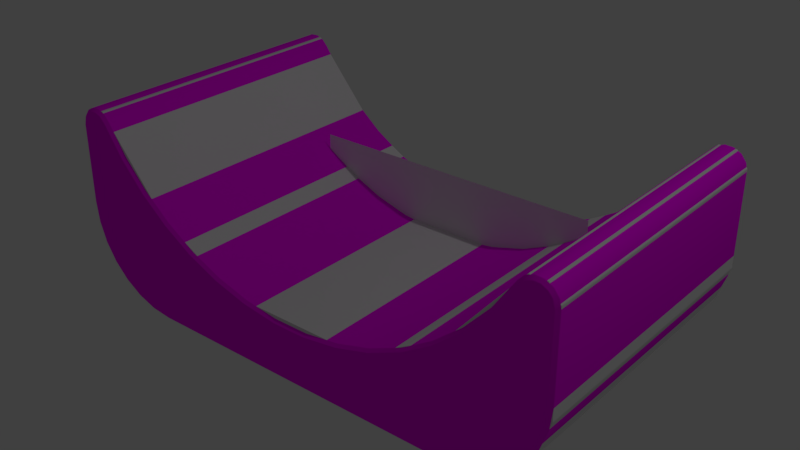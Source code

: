 # Source: 37Conformal1.blend  (saved by Blender 2.78.0; exported with 4.5.12 LTS)
import bpy
from mathutils import Matrix  # noqa: F401  (used for matrix-valued properties, if any)

bpy.ops.wm.read_factory_settings(use_empty=True)
scene = bpy.context.scene
scene.name = 'Scene'

# ---- collections
col_collection_1 = bpy.data.collections.new('Collection 1'); scene.collection.children.link(col_collection_1)

# ---- images (referenced by path relative to the original .blend; pixels are not part of the script)
import os
ASSET_DIR = os.environ.get("B2B_ASSET_DIR", "")  # directory of the original .blend (textures are referenced by path, not embedded)
HERE = os.path.dirname(os.path.abspath(__file__))  # packed textures are extracted next to this script under _unpacked/

def load_image(name, relpath, width, height, colorspace="sRGB"):
    """Load a texture the original file referenced (path relative to the .blend, or extracted next to this script)."""
    p = next((c for c in (os.path.join(HERE, relpath), os.path.join(ASSET_DIR, relpath)) if relpath and os.path.exists(c)), "")
    if p:
        img = bpy.data.images.load(p, check_existing=True)
        img.name = name
    else:  # same state as the original file: an image datablock whose file is absent (Cycles renders it pink)
        img = bpy.data.images.new(name, width, height)
        img.source = "FILE"
        img.filepath = "//" + (relpath or name)
    img.colorspace_settings.name = colorspace
    return img
img_18conformal1_texture_png = load_image('18Conformal1-Texture.png', '18Conformal1-Texture.png', 1024, 1024, 'sRGB')

# ---- materials (node trees are filled in below, after node groups)
mat_material = bpy.data.materials.new('Material')
mat_material.alpha_threshold = 0.0
mat_material.roughness = 0.5

# ---- material node trees
mat_material.use_nodes = True; mat_material.node_tree.nodes.clear()
_N = mat_material.node_tree.nodes; _L = mat_material.node_tree.links
n0 = _N.new('ShaderNodeOutputMaterial'); n0.name = 'Material Output'; n0.location = (300, 300)
n1 = _N.new('ShaderNodeBsdfDiffuse'); n1.name = 'Diffuse BSDF'; n1.location = (10, 300)
n2 = _N.new('ShaderNodeTexImage'); n2.name = 'Image Texture'; n2.location = (-199, 300)
n2.width = 140
n2.image = img_18conformal1_texture_png
_L.new(n1.outputs[0], n0.inputs[0])
_L.new(n2.outputs[0], n1.inputs[0])
n0.is_active_output = True

# ---- world
world_world = bpy.data.worlds.new('World'); scene.world = world_world
world_world.color = (0.05088, 0.05088, 0.05088)
world_world.use_sun_shadow = False
world_world.sun_shadow_jitter_overblur = 0.0
world_world.cycles.sampling_method = 'MANUAL'

# ---- lights
light_lamp = bpy.data.lights.new('Lamp', 'POINT')
light_lamp.transmission_factor = 0.0
light_lamp.cutoff_distance = 30.0
light_lamp.energy = 100.0
light_lamp.shadow_buffer_clip_start = 1.001
light_lamp.shadow_soft_size = 0.1
light_lamp.shadow_maximum_resolution = 0.006
light_lamp.use_absolute_resolution = True

# ---- meshes
me_plane = bpy.data.meshes.new('Plane')
me_plane.from_pydata([(-1.0, -0.1323, -3.793e-08), (1.0, -0.1323, -3.793e-08), (-1.0, 0.6159, 1.679e-08), (1.0, 0.6159, 1.679e-08)], [], [(0, 1, 3, 2)])
me_plane.use_remesh_preserve_volume = False
me_plane.use_remesh_preserve_attributes = False
me_plane.use_mirror_vertex_groups = False
me_plane.update()
me_conformal1 = bpy.data.meshes.new('Conformal1')
me_conformal1.from_pydata([(1.643, 1.052, -0.938), (1.629, 1.038, -0.9575), (1.59, 1.059, -0.9575), (1.549, 1.061, -0.9575), (1.541, 1.08, -0.938), (1.455, 1.02, -0.938), (1.323, 0.827, -0.938), (1.178, 0.6408, -0.9575), (0.9854, 0.5051, -0.938), (0.7979, 0.3685, -0.9575), (0.3537, 0.208, -0.9575), (0.1159, 0.174, -0.9575), (0.1168, 0.1916, -0.9375), (0.0, 0.1722, -0.9575), (0.0, 0.1916, -0.938), (0.1168, 0.1916, 0.938), (0.0, 0.1916, 0.938), (0.3483, 0.2238, -0.938), (0.573, 0.2878, 0.938), (0.573, 0.2878, -0.938), (0.7868, 0.3821, 0.938), (0.7868, 0.3821, -0.938), (0.9854, 0.5051, 0.938), (1.165, 0.6544, -0.938), (1.323, 0.827, 0.938), (1.491, 1.059, -0.938), (1.491, 1.059, 0.938), (1.541, 1.08, 0.938), (1.595, 1.077, -0.938), (1.643, 1.052, 0.938), (1.676, 1.009, -0.938), (1.688, 0.9564, -0.938), (1.688, 0.4375, 0.938), (1.688, 0.4375, -0.938), (1.626, 0.1663, -0.938), (1.551, 0.04782, 0.938), (1.551, 0.04782, -0.938), (1.452, -0.05114, 0.938), (1.452, -0.05114, -0.938), (1.062, -0.1875, 0.938), (1.062, -0.1875, -0.938), (0.0, -0.1875, -0.938), (1.202, -0.1718, -0.938), (1.334, -0.1256, -0.938), (1.325, -0.1076, -0.9575), (1.536, 0.06029, -0.9575), (1.672, 0.2984, -0.938), (1.668, 0.4375, -0.9575), (0.0, -0.1675, -0.9575), (1.062, -0.1675, -0.9575), (1.197, -0.1523, -0.9575), (1.44, -0.03551, -0.9575), (1.608, 0.175, -0.9575), (1.652, 0.3029, -0.9575), (0.5806, 0.2726, -0.9575), (0.9946, 0.49, -0.9575), (1.668, 0.9564, -0.9575), (1.341, 0.8195, -0.9575), (1.472, 1.01, -0.9575), (1.654, 1.009, -0.9575), (1.511, 1.048, -0.9575), (1.676, 1.009, 0.938), (1.688, 0.9564, 0.938), (1.629, 1.038, 0.9575), (1.595, 1.077, 0.938), (1.549, 1.061, 0.9575), (1.511, 1.048, 0.9575), (1.472, 1.01, 0.9575), (1.455, 1.02, 0.938), (1.341, 0.8195, 0.9575), (1.165, 0.6544, 0.938), (0.9946, 0.49, 0.9575), (0.3483, 0.2238, 0.938), (0.0, 0.1722, 0.9575), (0.0, -0.1875, 0.938), (0.0, -0.1675, 0.9575), (1.202, -0.1718, 0.938), (1.197, -0.1523, 0.9575), (1.334, -0.1256, 0.938), (1.44, -0.03551, 0.9575), (1.626, 0.1663, 0.938), (1.608, 0.175, 0.9575), (1.672, 0.2984, 0.938), (1.652, 0.3029, 0.9575), (1.668, 0.4375, 0.9575), (1.062, -0.1675, 0.9575), (1.325, -0.1076, 0.9575), (1.536, 0.06029, 0.9575), (0.1159, 0.174, 0.9575), (0.3537, 0.208, 0.9575), (0.5806, 0.2726, 0.9575), (0.7979, 0.3685, 0.9575), (1.668, 0.9564, 0.9575), (1.178, 0.6408, 0.9575), (1.654, 1.009, 0.9575), (1.59, 1.059, 0.9575)], [], [(62, 61, 94, 92), (27, 65, 95, 64), (56, 59, 30, 31), (68, 24, 69, 67), (10, 17, 19, 54), (16, 73, 88, 15), (78, 43, 38, 37), (20, 21, 19, 18), (24, 6, 23, 70), (30, 0, 29, 61), (26, 25, 5, 68), (18, 19, 17, 72), (35, 36, 34, 80), (80, 34, 46, 82), (68, 5, 6, 24), (27, 4, 25, 26), (70, 23, 8, 22), (64, 28, 4, 27), (39, 40, 42, 76), (56, 31, 33, 47), (37, 38, 36, 35), (37, 79, 86, 78), (50, 42, 40, 49), (32, 33, 31, 62), (49, 48, 13), (13, 50, 49), (13, 44, 50), (13, 51, 44), (13, 45, 51), (13, 52, 45), (13, 11, 52), (11, 10, 52), (10, 53, 52), (10, 54, 53), (54, 9, 53), (9, 47, 53), (9, 55, 47), (55, 56, 47), (55, 7, 56), (7, 57, 56), (57, 58, 56), (58, 59, 56), (58, 1, 59), (58, 60, 1), (60, 2, 1), (60, 3, 2), (29, 63, 94, 61), (29, 64, 95, 63), (21, 8, 55, 9), (80, 81, 87, 35), (75, 85, 77), (77, 73, 75), (77, 86, 73), (86, 79, 73), (79, 87, 73), (87, 81, 73), (81, 88, 73), (81, 89, 88), (81, 83, 89), (83, 90, 89), (83, 91, 90), (83, 84, 91), (84, 71, 91), (84, 92, 71), (92, 93, 71), (92, 69, 93), (92, 67, 69), (92, 94, 67), (94, 63, 67), (63, 66, 67), (63, 95, 66), (95, 65, 66), (1, 0, 30, 59), (25, 4, 3, 60), (5, 25, 60, 58), (23, 6, 57, 7), (22, 71, 93, 70), (22, 20, 91, 71), (20, 18, 90, 91), (45, 36, 38, 51), (72, 15, 88, 89), (32, 62, 92, 84), (74, 41, 40, 39), (72, 17, 12, 15), (82, 46, 33, 32), (29, 0, 28, 64), (62, 31, 30, 61), (16, 15, 12, 14), (22, 8, 21, 20), (75, 74, 39, 85), (53, 46, 34, 52), (78, 86, 77, 76), (82, 83, 81, 80), (32, 84, 83, 82), (3, 4, 28, 2), (28, 0, 1, 2), (27, 26, 66, 65), (26, 68, 67, 66), (6, 5, 58, 57), (24, 70, 93, 69), (55, 8, 23, 7), (19, 21, 9, 54), (72, 89, 90, 18), (12, 17, 10, 11), (13, 14, 12, 11), (40, 41, 48, 49), (76, 77, 85, 39), (44, 43, 42, 50), (51, 38, 43, 44), (35, 87, 79, 37), (52, 34, 36, 45), (47, 33, 46, 53), (76, 42, 43, 78)])
me_conformal1.polygons.foreach_set('use_smooth', [True] * 113)
_uv = me_conformal1.uv_layers.new(name='Conformal1.UV')
_uv.uv.foreach_set('vector', [0.4259, 0.2554, 0.4279, 0.2675, 0.4346, 0.2671, 0.4322, 0.2555, 0.4576, 0.2863, 0.4559, 0.28, 0.4472, 0.2788, 0.445, 0.2848, 0.4329, 0.2566, 0.4353, 0.2682, 0.4286, 0.2686, 0.4266, 0.2565, 0.4786, 0.2742, 0.5121, 0.2333, 0.5066, 0.23, 0.4736, 0.2702, 0.7383, 0.09656, 0.74, 0.1023, 0.6882, 0.1166, 0.6858, 0.1111, 0.8193, 0.09474, 0.8193, 0.08844, 0.7928, 0.08881, 0.7928, 0.09489, 0.003651, 0.293, 0.4028, 0.293, 0.4028, 0.3228, 0.003651, 0.3228, 0.003651, 0.8163, 0.4028, 0.8163, 0.4028, 0.8649, 0.003651, 0.8649, 0.003651, 0.6703, 0.4028, 0.6703, 0.4028, 0.719, 0.003651, 0.719, 0.4028, 0.5639, 0.4028, 0.5754, 0.003651, 0.5754, 0.003651, 0.5639, 0.003651, 0.6098, 0.4028, 0.6098, 0.4028, 0.6217, 0.003651, 0.6217, 0.003651, 0.8649, 0.4028, 0.8649, 0.4028, 0.9136, 0.003651, 0.9136, 0.003651, 0.3526, 0.4028, 0.3526, 0.4028, 0.3824, 0.003651, 0.3824, 0.003651, 0.3824, 0.4028, 0.3824, 0.4028, 0.4121, 0.003651, 0.4121, 0.003651, 0.6217, 0.4028, 0.6217, 0.4028, 0.6703, 0.003651, 0.6703, 0.003651, 0.5983, 0.4028, 0.5983, 0.4028, 0.6098, 0.003651, 0.6098, 0.003651, 0.719, 0.4028, 0.719, 0.4028, 0.7676, 0.003651, 0.7676, 0.003651, 0.5869, 0.4028, 0.5869, 0.4028, 0.5983, 0.003651, 0.5983, 0.003652, 0.2334, 0.4028, 0.2334, 0.4028, 0.2632, 0.003652, 0.2632, 0.4329, 0.2566, 0.4266, 0.2565, 0.4319, 0.1416, 0.4381, 0.142, 0.003651, 0.3228, 0.4028, 0.3228, 0.4028, 0.3526, 0.003651, 0.3526, 0.4887, 0.0331, 0.4926, 0.03816, 0.5184, 0.02274, 0.5157, 0.01695, 0.547, 0.01404, 0.5456, 0.007804, 0.5771, 0.004285, 0.5772, 0.01073, 0.003651, 0.4419, 0.4028, 0.4419, 0.4028, 0.5524, 0.003651, 0.5524, 0.5772, 0.01073, 0.8195, 0.01033, 0.8195, 0.08844, 0.8195, 0.08844, 0.547, 0.01404, 0.5772, 0.01073, 0.8195, 0.08844, 0.5184, 0.02359, 0.547, 0.01404, 0.8195, 0.08844, 0.4927, 0.03908, 0.5184, 0.02359, 0.8195, 0.08844, 0.4709, 0.05979, 0.4927, 0.03908, 0.8195, 0.08844, 0.4541, 0.08464, 0.4709, 0.05979, 0.8195, 0.08844, 0.7931, 0.08889, 0.4541, 0.08464, 0.7931, 0.08889, 0.7383, 0.09656, 0.4541, 0.08464, 0.7383, 0.09656, 0.443, 0.1125, 0.4541, 0.08464, 0.7383, 0.09656, 0.6858, 0.1111, 0.443, 0.1125, 0.6858, 0.1111, 0.6356, 0.1326, 0.443, 0.1125, 0.6356, 0.1326, 0.4381, 0.142, 0.443, 0.1125, 0.6356, 0.1326, 0.5901, 0.1597, 0.4381, 0.142, 0.5901, 0.1597, 0.4329, 0.2566, 0.4381, 0.142, 0.5901, 0.1597, 0.547, 0.1926, 0.4329, 0.2566, 0.547, 0.1926, 0.5072, 0.2309, 0.4329, 0.2566, 0.5072, 0.2309, 0.4744, 0.2712, 0.4329, 0.2566, 0.4744, 0.2712, 0.4353, 0.2682, 0.4329, 0.2566, 0.4744, 0.2712, 0.44, 0.2749, 0.4353, 0.2682, 0.4744, 0.2712, 0.4652, 0.2788, 0.44, 0.2749, 0.4652, 0.2788, 0.448, 0.2799, 0.44, 0.2749, 0.4652, 0.2788, 0.4567, 0.281, 0.448, 0.2799, 0.4345, 0.2779, 0.4392, 0.2738, 0.4346, 0.2671, 0.4279, 0.2675, 0.4345, 0.2779, 0.445, 0.2848, 0.4472, 0.2788, 0.4392, 0.2738, 0.6391, 0.1376, 0.5932, 0.1648, 0.5901, 0.1597, 0.6356, 0.1326, 0.4482, 0.08064, 0.4538, 0.0836, 0.4707, 0.0588, 0.4659, 0.05469, 0.8195, 0.01033, 0.5771, 0.01004, 0.547, 0.01326, 0.547, 0.01326, 0.8193, 0.08844, 0.8195, 0.01033, 0.547, 0.01326, 0.5184, 0.02274, 0.8193, 0.08844, 0.5184, 0.02274, 0.4926, 0.03816, 0.8193, 0.08844, 0.4926, 0.03816, 0.4707, 0.0588, 0.8193, 0.08844, 0.4707, 0.0588, 0.4538, 0.0836, 0.8193, 0.08844, 0.4538, 0.0836, 0.7928, 0.08881, 0.8193, 0.08844, 0.4538, 0.0836, 0.738, 0.09633, 0.7928, 0.08881, 0.4538, 0.0836, 0.4427, 0.1114, 0.738, 0.09633, 0.4427, 0.1114, 0.6855, 0.1107, 0.738, 0.09633, 0.4427, 0.1114, 0.6353, 0.1321, 0.6855, 0.1107, 0.4427, 0.1114, 0.4377, 0.1409, 0.6353, 0.1321, 0.4377, 0.1409, 0.5896, 0.159, 0.6353, 0.1321, 0.4377, 0.1409, 0.4322, 0.2555, 0.5896, 0.159, 0.4322, 0.2555, 0.5465, 0.1918, 0.5896, 0.159, 0.4322, 0.2555, 0.5066, 0.23, 0.5465, 0.1918, 0.4322, 0.2555, 0.4736, 0.2702, 0.5066, 0.23, 0.4322, 0.2555, 0.4346, 0.2671, 0.4736, 0.2702, 0.4346, 0.2671, 0.4392, 0.2738, 0.4736, 0.2702, 0.4392, 0.2738, 0.4644, 0.2778, 0.4736, 0.2702, 0.4392, 0.2738, 0.4472, 0.2788, 0.4644, 0.2778, 0.4472, 0.2788, 0.4559, 0.28, 0.4644, 0.2778, 0.44, 0.2749, 0.4352, 0.279, 0.4286, 0.2686, 0.4353, 0.2682, 0.4702, 0.2834, 0.4584, 0.2873, 0.4567, 0.281, 0.4652, 0.2788, 0.4794, 0.2751, 0.4702, 0.2834, 0.4652, 0.2788, 0.4744, 0.2712, 0.551, 0.1974, 0.5127, 0.2342, 0.5072, 0.2309, 0.547, 0.1926, 0.5928, 0.1642, 0.5896, 0.159, 0.5465, 0.1918, 0.5504, 0.1966, 0.5928, 0.1642, 0.6387, 0.1371, 0.6353, 0.1321, 0.5896, 0.159, 0.6387, 0.1371, 0.6879, 0.1162, 0.6855, 0.1107, 0.6353, 0.1321, 0.4709, 0.05979, 0.466, 0.0557, 0.4888, 0.03404, 0.4927, 0.03908, 0.7397, 0.1021, 0.7928, 0.09489, 0.7928, 0.08881, 0.738, 0.09633, 0.4315, 0.1405, 0.4259, 0.2554, 0.4322, 0.2555, 0.4377, 0.1409, 0.003652, 0.007222, 0.4028, 0.007222, 0.4028, 0.2334, 0.003652, 0.2334, 0.003651, 0.9136, 0.4028, 0.9136, 0.4028, 0.9622, 0.003652, 0.9622, 0.003651, 0.4121, 0.4028, 0.4121, 0.4028, 0.4419, 0.003651, 0.4419, 0.003651, 0.5754, 0.4028, 0.5754, 0.4028, 0.5869, 0.003651, 0.5869, 0.003651, 0.5524, 0.4028, 0.5524, 0.4028, 0.5639, 0.003651, 0.5639, 0.003652, 0.9857, 0.003652, 0.9622, 0.4028, 0.9622, 0.4028, 0.9857, 0.003651, 0.7676, 0.4028, 0.7676, 0.4028, 0.8163, 0.003651, 0.8163, 0.8195, 0.01033, 0.8195, 0.003873, 0.5771, 0.003598, 0.5771, 0.01004, 0.443, 0.1125, 0.4369, 0.1108, 0.4484, 0.08169, 0.4541, 0.08464, 0.5157, 0.01695, 0.5184, 0.02274, 0.547, 0.01326, 0.5456, 0.007027, 0.4366, 0.1097, 0.4427, 0.1114, 0.4538, 0.0836, 0.4482, 0.08064, 0.4315, 0.1405, 0.4377, 0.1409, 0.4427, 0.1114, 0.4366, 0.1097, 0.4567, 0.281, 0.4584, 0.2873, 0.4458, 0.2859, 0.448, 0.2799, 0.4458, 0.2859, 0.4352, 0.279, 0.44, 0.2749, 0.448, 0.2799, 0.4576, 0.2863, 0.4694, 0.2824, 0.4644, 0.2778, 0.4559, 0.28, 0.4694, 0.2824, 0.4786, 0.2742, 0.4736, 0.2702, 0.4644, 0.2778, 0.5127, 0.2342, 0.4794, 0.2751, 0.4744, 0.2712, 0.5072, 0.2309, 0.5121, 0.2333, 0.5504, 0.1966, 0.5465, 0.1918, 0.5066, 0.23, 0.5901, 0.1597, 0.5932, 0.1648, 0.551, 0.1974, 0.547, 0.1926, 0.6882, 0.1166, 0.6391, 0.1376, 0.6356, 0.1326, 0.6858, 0.1111, 0.7397, 0.1021, 0.738, 0.09633, 0.6855, 0.1107, 0.6879, 0.1162, 0.793, 0.09497, 0.74, 0.1023, 0.7383, 0.09656, 0.7931, 0.08889, 0.8195, 0.08844, 0.8196, 0.09474, 0.793, 0.09497, 0.7931, 0.08889, 0.5771, 0.004285, 0.8195, 0.003874, 0.8195, 0.01033, 0.5772, 0.01073, 0.5456, 0.007027, 0.547, 0.01326, 0.5771, 0.01004, 0.5771, 0.003598, 0.5184, 0.02359, 0.5158, 0.01782, 0.5456, 0.007804, 0.547, 0.01404, 0.4927, 0.03908, 0.4888, 0.03404, 0.5158, 0.01782, 0.5184, 0.02359, 0.4659, 0.05469, 0.4707, 0.0588, 0.4926, 0.03816, 0.4887, 0.0331, 0.4541, 0.08464, 0.4484, 0.08169, 0.466, 0.0557, 0.4709, 0.05979, 0.4381, 0.142, 0.4319, 0.1416, 0.4369, 0.1108, 0.443, 0.1125, 0.003652, 0.2632, 0.4028, 0.2632, 0.4028, 0.293, 0.003651, 0.293])
me_conformal1.materials.append(mat_material)
me_conformal1.use_remesh_preserve_volume = False
me_conformal1.use_remesh_preserve_attributes = False
me_conformal1.use_mirror_vertex_groups = False
me_conformal1.update()
me_colliders__4__collider = bpy.data.meshes.new('Colliders (4).collider')
me_colliders__4__collider.from_pydata([(-0.6833, -0.05816, -0.4688), (-0.5342, -0.09375, -0.4688), (-0.5239, 0.2656, -0.4688), (-0.8085, 0.06705, -0.4688), (-0.8438, 0.1776, -0.4688), (-0.8438, 0.488, -0.4688), (-0.7539, 0.5357, -0.4688), (-0.8074, 0.5357, -0.4688), (-0.8074, 0.5357, -0.4688), (-0.8074, 0.5357, 0.4688), (-0.8438, 0.488, 0.4688), (-0.8438, 0.488, -0.4688), (-0.8074, 0.5357, 0.4688), (-0.8074, 0.5357, -0.4688), (-0.7539, 0.5357, -0.4688), (-0.7539, 0.5357, 0.4688), (-0.8438, 0.1776, 0.4688), (-0.8085, 0.06705, 0.4688), (-0.8085, 0.06705, -0.4688), (-0.8438, 0.1776, -0.4688), (-0.8438, 0.488, -0.4688), (-0.8438, 0.488, 0.4688), (-0.8438, 0.1776, 0.4688), (-0.8438, 0.1776, -0.4688), (-0.6833, -0.05816, -0.4688), (-0.6833, -0.05816, 0.4688), (-0.5342, -0.09375, 0.4688), (-0.5342, -0.09375, -0.4688), (-0.6833, -0.05816, 0.4688), (-0.6833, -0.05816, -0.4688), (-0.8085, 0.06705, -0.4688), (-0.8085, 0.06705, 0.4688), (-0.7539, 0.5357, 0.4688), (-0.7539, 0.5357, -0.4688), (-0.5239, 0.2656, -0.4688), (-0.5239, 0.2656, 0.4688), (-0.5239, 0.2656, 0.4688), (-0.5342, -0.09375, 0.4688), (-0.6833, -0.05816, 0.4688), (-0.8085, 0.06705, 0.4688), (-0.8438, 0.1776, 0.4688), (-0.8438, 0.488, 0.4688), (-0.7539, 0.5357, 0.4688), (-0.8074, 0.5357, 0.4688), (-0.5342, -0.09375, 0.4688), (-0.5239, 0.2656, 0.4688), (-0.5239, 0.2656, -0.4688), (-0.5342, -0.09375, -0.4688)], [], [(0, 2, 1), (0, 3, 2), (3, 4, 2), (4, 5, 2), (5, 6, 2), (5, 7, 6), (10, 9, 8), (11, 10, 8), (14, 13, 12), (15, 14, 12), (18, 17, 16), (19, 18, 16), (22, 21, 20), (23, 22, 20), (26, 25, 24), (27, 26, 24), (30, 29, 28), (31, 30, 28), (34, 33, 32), (35, 34, 32), (38, 37, 36), (36, 39, 38), (36, 40, 39), (36, 41, 40), (36, 42, 41), (42, 43, 41), (46, 45, 44), (47, 46, 44)])
_uv = me_colliders__4__collider.uv_layers.new(name='Colliders (4).collider.UV')
_uv.uv.foreach_set('vector', [0.4374, 0.7128, 0.6086, 0.6792, 0.4245, 0.6544, 0.4374, 0.7128, 0.4983, 0.777, 0.6086, 0.6792, 0.4983, 0.777, 0.5555, 0.7928, 0.6086, 0.6792, 0.5555, 0.7928, 0.665, 0.7979, 0.6086, 0.6792, 0.665, 0.7979, 0.6944, 0.7675, 0.6086, 0.6792, 0.665, 0.7979, 0.6865, 0.7896, 0.6944, 0.7675, 0.000124, 0.5523, 0.000124, 0.5755, 0.4044, 0.5755, 0.4044, 0.5523, 0.000124, 0.5523, 0.4044, 0.5755, 0.4044, 0.5988, 0.4044, 0.5755, 0.000124, 0.5755, 0.000124, 0.5988, 0.4044, 0.5988, 0.000124, 0.5755, 0.4044, 0.3801, 0.000124, 0.3801, 0.000124, 0.4404, 0.4044, 0.4404, 0.4044, 0.3801, 0.000124, 0.4404, 0.000124, 0.4404, 0.000124, 0.5523, 0.4044, 0.5523, 0.4044, 0.4404, 0.000124, 0.4404, 0.4044, 0.5523, 0.000125, 0.2292, 0.000124, 0.2895, 0.4044, 0.2895, 0.4044, 0.2292, 0.000125, 0.2292, 0.4044, 0.2895, 0.4044, 0.3801, 0.4044, 0.2895, 0.000124, 0.2895, 0.000124, 0.3801, 0.4044, 0.3801, 0.000124, 0.2895, 0.4044, 0.7228, 0.4044, 0.5988, 0.000124, 0.5988, 0.000124, 0.7228, 0.4044, 0.7228, 0.000124, 0.5988, 0.4389, 0.1088, 0.4262, 0.1673, 0.6102, 0.142, 0.6102, 0.142, 0.4996, 0.0445, 0.4389, 0.1088, 0.6102, 0.142, 0.5567, 0.02852, 0.4996, 0.0445, 0.6102, 0.142, 0.6662, 0.02317, 0.5567, 0.02852, 0.6102, 0.142, 0.6957, 0.0534, 0.6662, 0.02317, 0.6957, 0.0534, 0.6877, 0.03137, 0.6662, 0.02317, 0.6086, 0.6792, 0.000124, 0.7228, 0.000125, 0.2292, 0.4044, 0.2292, 0.6086, 0.6792, 0.000125, 0.2292])
me_colliders__4__collider.use_remesh_preserve_volume = False
me_colliders__4__collider.use_remesh_preserve_attributes = False
me_colliders__4__collider.use_mirror_vertex_groups = False
me_colliders__4__collider.update()
me_colliders__3__collider = bpy.data.meshes.new('Colliders (3).collider')
me_colliders__3__collider.from_pydata([(-0.5342, -0.09375, -0.4688), (-0.5342, -0.09375, 0.4688), (-0.2375, -0.09375, 0.4688), (-0.2375, -0.09375, -0.4688), (-0.2375, 0.1065, 0.4688), (-0.2375, -0.09375, 0.4688), (-0.5342, -0.09375, 0.4688), (-0.5239, 0.2656, 0.4688), (-0.5239, 0.2656, -0.4688), (-0.5342, -0.09375, -0.4688), (-0.2375, -0.09375, -0.4688), (-0.2375, 0.1065, -0.4688), (-0.5239, 0.2656, -0.4688), (-0.2375, 0.1065, -0.4688), (-0.2375, 0.1065, 0.4688), (-0.5239, 0.2656, 0.4688), (-0.2375, 0.1065, -0.4688), (-0.2375, -0.09375, -0.4688), (-0.2375, -0.09375, 0.4688), (-0.2375, 0.1065, 0.4688), (-0.5342, -0.09375, 0.4688), (-0.5342, -0.09375, -0.4688), (-0.5239, 0.2656, -0.4688), (-0.5239, 0.2656, 0.4688)], [], [(0, 2, 1), (0, 3, 2), (6, 5, 4), (7, 6, 4), (10, 9, 8), (11, 10, 8), (14, 13, 12), (15, 14, 12), (18, 17, 16), (19, 18, 16), (22, 21, 20), (23, 22, 20)])
_uv = me_colliders__3__collider.uv_layers.new(name='Colliders (3).collider.UV')
_uv.uv.foreach_set('vector', [0.4044, 0.2292, 0.000125, 0.1147, 0.000125, 0.2292, 0.4044, 0.2292, 0.4044, 0.1147, 0.000125, 0.1147, 0.4262, 0.1673, 0.4263, 0.2829, 0.5201, 0.3224, 0.6102, 0.142, 0.4262, 0.1673, 0.5201, 0.3224, 0.4243, 0.5388, 0.4245, 0.6544, 0.6086, 0.6792, 0.518, 0.499, 0.4243, 0.5388, 0.6086, 0.6792, 0.000124, 0.9243, 0.4044, 0.9243, 0.4044, 0.7228, 0.000124, 0.7228, 0.000124, 0.9243, 0.4044, 0.7228, 0.000125, 0.1147, 0.4243, 0.5388, 0.518, 0.499, 0.5201, 0.3224, 0.000125, 0.1147, 0.518, 0.499, 0.6086, 0.6792, 0.4044, 0.2292, 0.000125, 0.2292, 0.000124, 0.7228, 0.6086, 0.6792, 0.000125, 0.2292])
me_colliders__3__collider.use_remesh_preserve_volume = False
me_colliders__3__collider.use_remesh_preserve_attributes = False
me_colliders__3__collider.use_mirror_vertex_groups = False
me_colliders__3__collider.update()
me_colliders__2__collider = bpy.data.meshes.new('Colliders (2).collider')
me_colliders__2__collider.from_pydata([(0.5239, 0.2656, -0.4688), (0.5342, -0.09375, -0.4688), (0.6833, -0.05816, -0.4688), (0.8085, 0.06705, -0.4688), (0.8438, 0.1776, -0.4688), (0.8438, 0.488, -0.4688), (0.7539, 0.5357, -0.4688), (0.8074, 0.5357, -0.4688), (0.8074, 0.5357, -0.4688), (0.8438, 0.488, -0.4688), (0.8438, 0.488, 0.4688), (0.8074, 0.5357, 0.4688), (0.8074, 0.5357, 0.4688), (0.7539, 0.5357, 0.4688), (0.7539, 0.5357, -0.4688), (0.8074, 0.5357, -0.4688), (0.8438, 0.1776, 0.4688), (0.8438, 0.1776, -0.4688), (0.8085, 0.06705, -0.4688), (0.8085, 0.06705, 0.4688), (0.8438, 0.488, -0.4688), (0.8438, 0.1776, -0.4688), (0.8438, 0.1776, 0.4688), (0.8438, 0.488, 0.4688), (0.6833, -0.05816, -0.4688), (0.5342, -0.09375, -0.4688), (0.5342, -0.09375, 0.4688), (0.6833, -0.05816, 0.4688), (0.6833, -0.05816, 0.4688), (0.8085, 0.06705, 0.4688), (0.8085, 0.06705, -0.4688), (0.6833, -0.05816, -0.4688), (0.7539, 0.5357, 0.4688), (0.5239, 0.2656, 0.4688), (0.5239, 0.2656, -0.4688), (0.7539, 0.5357, -0.4688), (0.6833, -0.05816, 0.4688), (0.5342, -0.09375, 0.4688), (0.5239, 0.2656, 0.4688), (0.8085, 0.06705, 0.4688), (0.8438, 0.1776, 0.4688), (0.8438, 0.488, 0.4688), (0.7539, 0.5357, 0.4688), (0.8074, 0.5357, 0.4688), (0.5342, -0.09375, 0.4688), (0.5342, -0.09375, -0.4688), (0.5239, 0.2656, -0.4688), (0.5239, 0.2656, 0.4688)], [], [(0, 2, 1), (0, 3, 2), (0, 4, 3), (0, 5, 4), (0, 6, 5), (6, 7, 5), (10, 9, 8), (11, 10, 8), (14, 13, 12), (15, 14, 12), (18, 17, 16), (19, 18, 16), (22, 21, 20), (23, 22, 20), (26, 25, 24), (27, 26, 24), (30, 29, 28), (31, 30, 28), (34, 33, 32), (35, 34, 32), (38, 37, 36), (36, 39, 38), (39, 40, 38), (40, 41, 38), (41, 42, 38), (41, 43, 42), (46, 45, 44), (47, 46, 44)])
_uv = me_colliders__2__collider.uv_layers.new(name='Colliders (2).collider.UV')
_uv.uv.foreach_set('vector', [0.6086, 0.6792, 0.4374, 0.7128, 0.4245, 0.6544, 0.6086, 0.6792, 0.4983, 0.777, 0.4374, 0.7128, 0.6086, 0.6792, 0.5555, 0.7928, 0.4983, 0.777, 0.6086, 0.6792, 0.665, 0.7979, 0.5555, 0.7928, 0.6086, 0.6792, 0.6944, 0.7675, 0.665, 0.7979, 0.6944, 0.7675, 0.6865, 0.7896, 0.665, 0.7979, 0.000124, 0.5523, 0.4044, 0.5523, 0.4044, 0.5755, 0.000124, 0.5755, 0.000124, 0.5523, 0.4044, 0.5755, 0.4044, 0.5988, 0.000124, 0.5988, 0.000124, 0.5755, 0.4044, 0.5755, 0.4044, 0.5988, 0.000124, 0.5755, 0.4044, 0.3801, 0.4044, 0.4404, 0.000124, 0.4404, 0.000124, 0.3801, 0.4044, 0.3801, 0.000124, 0.4404, 0.000124, 0.4404, 0.4044, 0.4404, 0.4044, 0.5523, 0.000124, 0.5523, 0.000124, 0.4404, 0.4044, 0.5523, 0.000125, 0.2292, 0.4044, 0.2292, 0.4044, 0.2895, 0.000124, 0.2895, 0.000125, 0.2292, 0.4044, 0.2895, 0.4044, 0.3801, 0.000124, 0.3801, 0.000124, 0.2895, 0.4044, 0.2895, 0.4044, 0.3801, 0.000124, 0.2895, 0.4044, 0.7228, 0.000124, 0.7228, 0.000124, 0.5988, 0.4044, 0.5988, 0.4044, 0.7228, 0.000124, 0.5988, 0.6102, 0.142, 0.4262, 0.1673, 0.4389, 0.1088, 0.4389, 0.1088, 0.4996, 0.0445, 0.6102, 0.142, 0.4996, 0.0445, 0.5567, 0.02852, 0.6102, 0.142, 0.5567, 0.02852, 0.6662, 0.02317, 0.6102, 0.142, 0.6662, 0.02317, 0.6957, 0.0534, 0.6102, 0.142, 0.6662, 0.02317, 0.6877, 0.03137, 0.6957, 0.0534, 0.6086, 0.6792, 0.4044, 0.2292, 0.000125, 0.2292, 0.000124, 0.7228, 0.6086, 0.6792, 0.000125, 0.2292])
me_colliders__2__collider.use_remesh_preserve_volume = False
me_colliders__2__collider.use_remesh_preserve_attributes = False
me_colliders__2__collider.use_mirror_vertex_groups = False
me_colliders__2__collider.update()
me_colliders__1__collider = bpy.data.meshes.new('Colliders (1).collider')
me_colliders__1__collider.from_pydata([(0.5342, -0.09375, -0.4688), (0.2375, -0.09375, -0.4688), (0.2375, -0.09375, 0.4688), (0.5342, -0.09375, 0.4688), (0.2375, 0.1065, 0.4688), (0.5239, 0.2656, 0.4688), (0.5342, -0.09375, 0.4688), (0.2375, -0.09375, 0.4688), (0.5239, 0.2656, -0.4688), (0.2375, 0.1065, -0.4688), (0.2375, -0.09375, -0.4688), (0.5342, -0.09375, -0.4688), (0.5239, 0.2656, -0.4688), (0.5239, 0.2656, 0.4688), (0.2375, 0.1065, 0.4688), (0.2375, 0.1065, -0.4688), (0.2375, 0.1065, -0.4688), (0.2375, 0.1065, 0.4688), (0.2375, -0.09375, 0.4688), (0.2375, -0.09375, -0.4688), (0.5342, -0.09375, 0.4688), (0.5239, 0.2656, 0.4688), (0.5239, 0.2656, -0.4688), (0.5342, -0.09375, -0.4688)], [], [(0, 2, 1), (0, 3, 2), (6, 5, 4), (7, 6, 4), (10, 9, 8), (11, 10, 8), (14, 13, 12), (15, 14, 12), (18, 17, 16), (19, 18, 16), (22, 21, 20), (23, 22, 20)])
_uv = me_colliders__1__collider.uv_layers.new(name='Colliders (1).collider.UV')
_uv.uv.foreach_set('vector', [0.4044, 0.2292, 0.000125, 0.1147, 0.4044, 0.1147, 0.4044, 0.2292, 0.000125, 0.2292, 0.000125, 0.1147, 0.4262, 0.1673, 0.6102, 0.142, 0.5201, 0.3224, 0.4263, 0.2829, 0.4262, 0.1673, 0.5201, 0.3224, 0.4243, 0.5388, 0.518, 0.499, 0.6086, 0.6792, 0.4245, 0.6544, 0.4243, 0.5388, 0.6086, 0.6792, 0.000124, 0.9243, 0.000124, 0.7228, 0.4044, 0.7228, 0.4044, 0.9243, 0.000124, 0.9243, 0.4044, 0.7228, 0.000125, 0.1147, 0.5201, 0.3224, 0.518, 0.499, 0.4243, 0.5388, 0.000125, 0.1147, 0.518, 0.499, 0.6086, 0.6792, 0.000124, 0.7228, 0.000125, 0.2292, 0.4044, 0.2292, 0.6086, 0.6792, 0.000125, 0.2292])
me_colliders__1__collider.use_remesh_preserve_volume = False
me_colliders__1__collider.use_remesh_preserve_attributes = False
me_colliders__1__collider.use_mirror_vertex_groups = False
me_colliders__1__collider.update()
me_colliders_collider = bpy.data.meshes.new('Colliders.collider')
me_colliders_collider.from_pydata([(0.0, 0.1065, 0.4688), (0.0, 0.1065, -0.4688), (0.2375, 0.1065, -0.4688), (0.2375, 0.1065, 0.4688), (0.2375, 0.1065, -0.4688), (0.2375, -0.09375, -0.4688), (0.2375, -0.09375, 0.4688), (0.2375, 0.1065, 0.4688), (0.2375, 0.1065, -0.4688), (0.0, 0.1065, -0.4688), (0.0, -0.09375, -0.4688), (0.2375, -0.09375, -0.4688), (0.2375, -0.09375, 0.4688), (0.0, -0.09375, 0.4688), (0.0, 0.1065, 0.4688), (0.2375, 0.1065, 0.4688), (0.2375, -0.09375, -0.4688), (0.0, -0.09375, -0.4688), (0.0, -0.09375, 0.4688), (0.2375, -0.09375, 0.4688), (0.0, 0.1065, 0.4688), (-0.2375, 0.1065, 0.4688), (-0.2375, 0.1065, -0.4688), (0.0, 0.1065, -0.4688), (-0.2375, 0.1065, -0.4688), (-0.2375, 0.1065, 0.4688), (-0.2375, -0.09375, 0.4688), (-0.2375, -0.09375, -0.4688), (-0.2375, 0.1065, -0.4688), (-0.2375, -0.09375, -0.4688), (0.0, -0.09375, -0.4688), (0.0, 0.1065, -0.4688), (-0.2375, -0.09375, 0.4688), (-0.2375, 0.1065, 0.4688), (0.0, 0.1065, 0.4688), (0.0, -0.09375, 0.4688), (-0.2375, -0.09375, -0.4688), (-0.2375, -0.09375, 0.4688), (0.0, -0.09375, 0.4688), (0.0, -0.09375, -0.4688)], [], [(0, 2, 1), (0, 3, 2), (6, 5, 4), (7, 6, 4), (10, 9, 8), (11, 10, 8), (14, 13, 12), (15, 14, 12), (18, 17, 16), (19, 18, 16), (22, 21, 20), (23, 22, 20), (26, 25, 24), (27, 26, 24), (30, 29, 28), (31, 30, 28), (34, 33, 32), (35, 34, 32), (38, 37, 36), (39, 38, 36)])
_uv = me_colliders_collider.uv_layers.new(name='Colliders.collider.UV')
_uv.uv.foreach_set('vector', [0.000125, 0.9999, 0.4044, 0.9243, 0.4044, 0.9999, 0.000125, 0.9999, 0.000124, 0.9243, 0.4044, 0.9243, 0.000125, 0.1147, 0.4243, 0.5388, 0.518, 0.499, 0.5201, 0.3224, 0.000125, 0.1147, 0.518, 0.499, 0.4242, 0.4232, 0.5108, 0.4231, 0.518, 0.499, 0.4243, 0.5388, 0.4242, 0.4232, 0.518, 0.499, 0.5131, 0.3983, 0.4264, 0.3985, 0.4263, 0.2829, 0.5201, 0.3224, 0.5131, 0.3983, 0.4263, 0.2829, 0.000125, 0.000124, 0.4044, 0.000124, 0.4044, 0.1147, 0.000125, 0.1147, 0.000125, 0.000124, 0.4044, 0.1147, 0.4044, 0.9243, 0.000124, 0.9243, 0.000125, 0.9999, 0.4044, 0.9999, 0.4044, 0.9243, 0.000125, 0.9999, 0.000125, 0.1147, 0.5201, 0.3224, 0.518, 0.499, 0.4243, 0.5388, 0.000125, 0.1147, 0.518, 0.499, 0.4242, 0.4232, 0.4243, 0.5388, 0.518, 0.499, 0.5108, 0.4231, 0.4242, 0.4232, 0.518, 0.499, 0.5131, 0.3983, 0.5201, 0.3224, 0.4263, 0.2829, 0.4264, 0.3985, 0.5131, 0.3983, 0.4263, 0.2829, 0.000125, 0.000124, 0.000125, 0.1147, 0.4044, 0.1147, 0.4044, 0.000124, 0.000125, 0.000124, 0.4044, 0.1147])
me_colliders_collider.use_remesh_preserve_volume = False
me_colliders_collider.use_remesh_preserve_attributes = False
me_colliders_collider.use_mirror_vertex_groups = False
me_colliders_collider.update()

# ---- objects
ob_plane = bpy.data.objects.new('Plane', me_plane)
ob_37conformal1 = bpy.data.objects.new('37Conformal1', None)
ob_conformal1 = bpy.data.objects.new('Conformal1', me_conformal1)
ob_colliders__4 = bpy.data.objects.new('Colliders (4)', None)
ob_colliders__4__collider = bpy.data.objects.new('Colliders (4).collider', me_colliders__4__collider)
ob_colliders__3 = bpy.data.objects.new('Colliders (3)', None)
ob_colliders__3__collider = bpy.data.objects.new('Colliders (3).collider', me_colliders__3__collider)
ob_colliders__2 = bpy.data.objects.new('Colliders (2)', None)
ob_colliders__2__collider = bpy.data.objects.new('Colliders (2).collider', me_colliders__2__collider)
ob_colliders__1 = bpy.data.objects.new('Colliders (1)', None)
ob_colliders__1__collider = bpy.data.objects.new('Colliders (1).collider', me_colliders__1__collider)
ob_colliders = bpy.data.objects.new('Colliders', None)
ob_colliders_collider = bpy.data.objects.new('Colliders.collider', me_colliders_collider)
ob_lamp = bpy.data.objects.new('Lamp', light_lamp)

# ---- transforms, parenting, visibility, modifiers, constraints
ob_plane.location = (0.0, 0.469, 0.0)
ob_plane.rotation_euler = (1.571, 0.0, 0.0)
ob_plane.lineart.crease_threshold = 0.0
ob_37conformal1.location = (0.0, 0.0, 0.0)
ob_37conformal1.rotation_mode = 'QUATERNION'
ob_37conformal1.rotation_quaternion = (0.7071, -0.7071, -0.0, -0.0)
ob_37conformal1.empty_image_offset = (0.0, 0.0)
ob_37conformal1.lineart.crease_threshold = 0.0
ob_conformal1.parent = ob_37conformal1
ob_conformal1.location = (0.0, 0.0, 0.0)
ob_conformal1.rotation_mode = 'QUATERNION'
ob_conformal1.rotation_quaternion = (0.0, -1.0, -0.0, -0.0)
ob_conformal1.lineart.crease_threshold = 0.0
_m = ob_conformal1.modifiers.new('Mirror', 'MIRROR')
_m.use_clip = True
_m = ob_conformal1.modifiers.new('EdgeSplit', 'EDGE_SPLIT')
ob_colliders__4.parent = ob_conformal1
ob_colliders__4.matrix_parent_inverse = Matrix(((1.0, 0.0, 0.0, 0.0), (0.0, 1.344e-07, 1.0, 0.0), (0.0, -1.0, 1.344e-07, 0.0), (0.0, 0.0, 0.0, 1.0)))
ob_colliders__4.location = (0.0, 0.0, 0.0)
ob_colliders__4.rotation_mode = 'QUATERNION'
ob_colliders__4.rotation_quaternion = (0.7071, 0.7071, 0.0, 0.0)
ob_colliders__4.scale = (2.0, 2.0, 2.0)
ob_colliders__4.empty_image_offset = (0.0, 0.0)
ob_colliders__4.lineart.crease_threshold = 0.0
ob_colliders__4__collider.parent = ob_colliders__4
ob_colliders__4__collider.location = (0.0, 0.0, 0.0)
ob_colliders__4__collider.lineart.crease_threshold = 0.0
ob_colliders__3.parent = ob_conformal1
ob_colliders__3.matrix_parent_inverse = Matrix(((1.0, 0.0, 0.0, 0.0), (0.0, 1.344e-07, 1.0, 0.0), (0.0, -1.0, 1.344e-07, 0.0), (0.0, 0.0, 0.0, 1.0)))
ob_colliders__3.location = (0.0, 0.0, 0.0)
ob_colliders__3.rotation_mode = 'QUATERNION'
ob_colliders__3.rotation_quaternion = (0.7071, 0.7071, 0.0, 0.0)
ob_colliders__3.scale = (2.0, 2.0, 2.0)
ob_colliders__3.empty_image_offset = (0.0, 0.0)
ob_colliders__3.lineart.crease_threshold = 0.0
ob_colliders__3__collider.parent = ob_colliders__3
ob_colliders__3__collider.location = (0.0, 0.0, 0.0)
ob_colliders__3__collider.lineart.crease_threshold = 0.0
ob_colliders__2.parent = ob_conformal1
ob_colliders__2.matrix_parent_inverse = Matrix(((1.0, 0.0, 0.0, 0.0), (0.0, 1.344e-07, 1.0, 0.0), (0.0, -1.0, 1.344e-07, 0.0), (0.0, 0.0, 0.0, 1.0)))
ob_colliders__2.location = (0.0, 0.0, 0.0)
ob_colliders__2.rotation_mode = 'QUATERNION'
ob_colliders__2.rotation_quaternion = (0.7071, 0.7071, 0.0, 0.0)
ob_colliders__2.scale = (2.0, 2.0, 2.0)
ob_colliders__2.empty_image_offset = (0.0, 0.0)
ob_colliders__2.lineart.crease_threshold = 0.0
ob_colliders__2__collider.parent = ob_colliders__2
ob_colliders__2__collider.location = (0.0, 0.0, 0.0)
ob_colliders__2__collider.lineart.crease_threshold = 0.0
ob_colliders__1.parent = ob_conformal1
ob_colliders__1.matrix_parent_inverse = Matrix(((1.0, 0.0, 0.0, 0.0), (0.0, 1.344e-07, 1.0, 0.0), (0.0, -1.0, 1.344e-07, 0.0), (0.0, 0.0, 0.0, 1.0)))
ob_colliders__1.location = (0.0, 0.0, 0.0)
ob_colliders__1.rotation_mode = 'QUATERNION'
ob_colliders__1.rotation_quaternion = (0.7071, 0.7071, 0.0, 0.0)
ob_colliders__1.scale = (2.0, 2.0, 2.0)
ob_colliders__1.empty_image_offset = (0.0, 0.0)
ob_colliders__1.lineart.crease_threshold = 0.0
ob_colliders__1__collider.parent = ob_colliders__1
ob_colliders__1__collider.location = (0.0, 0.0, 0.0)
ob_colliders__1__collider.lineart.crease_threshold = 0.0
ob_colliders.parent = ob_conformal1
ob_colliders.matrix_parent_inverse = Matrix(((1.0, 0.0, 0.0, 0.0), (0.0, 1.344e-07, 1.0, 0.0), (0.0, -1.0, 1.344e-07, 0.0), (0.0, 0.0, 0.0, 1.0)))
ob_colliders.location = (0.0, 0.0, 0.0)
ob_colliders.rotation_mode = 'QUATERNION'
ob_colliders.rotation_quaternion = (0.7071, 0.7071, 0.0, 0.0)
ob_colliders.scale = (2.0, 2.0, 2.0)
ob_colliders.empty_image_offset = (0.0, 0.0)
ob_colliders.lineart.crease_threshold = 0.0
ob_colliders_collider.parent = ob_colliders
ob_colliders_collider.location = (0.0, 0.0, 0.0)
ob_colliders_collider.lineart.crease_threshold = 0.0
ob_lamp.location = (4.076, 1.005, 5.904)
ob_lamp.rotation_euler = (0.6503, 0.05522, 1.866)
ob_lamp.lock_rotations_4d = False
ob_lamp.empty_display_type = 'ARROWS'
ob_lamp.color = (0.0, 0.0, 0.0, 0.0)
ob_lamp.lineart.crease_threshold = 0.0

# ---- collection membership
col_collection_1.objects.link(ob_plane)
col_collection_1.objects.link(ob_37conformal1)
col_collection_1.objects.link(ob_conformal1)
col_collection_1.objects.link(ob_colliders__4)
col_collection_1.objects.link(ob_colliders__4__collider)
col_collection_1.objects.link(ob_colliders__3)
col_collection_1.objects.link(ob_colliders__3__collider)
col_collection_1.objects.link(ob_colliders__2)
col_collection_1.objects.link(ob_colliders__2__collider)
col_collection_1.objects.link(ob_colliders__1)
col_collection_1.objects.link(ob_colliders__1__collider)
col_collection_1.objects.link(ob_colliders)
col_collection_1.objects.link(ob_colliders_collider)
col_collection_1.objects.link(ob_lamp)

# ---- scene / render settings (as saved in the file)
scene.frame_start = 1; scene.frame_end = 250; scene.frame_set(1)
scene.render.engine = 'CYCLES'
scene.render.resolution_percentage = 50
scene.render.dither_intensity = 0.0
scene.cycles.use_denoising = False
scene.cycles.samples = 128
scene.cycles.sampling_pattern = 'TABULATED_SOBOL'
scene.cycles.light_sampling_threshold = 0.0
scene.cycles.use_adaptive_sampling = False
scene.cycles.use_light_tree = False
scene.cycles.blur_glossy = 0.0
scene.cycles.sample_clamp_indirect = 0.0
scene.view_settings.view_transform = 'Standard'
bpy.context.view_layer.update()

# ---- added for rendering (the .blend has no active camera): camera
cam_auto = bpy.data.cameras.new('AutoCamera')
cam_auto.lens = 50.0
cam_auto.sensor_width = 36.0
cam_auto.clip_end = 1000.0
ob_auto_camera = bpy.data.objects.new('AutoCamera', cam_auto)
scene.collection.objects.link(ob_auto_camera)
ob_auto_camera.location = (3.77686, -4.53223, 3.46756)
ob_auto_camera.rotation_euler = (1.09748, -7.21219e-08, 0.694738)
scene.camera = ob_auto_camera
bpy.context.view_layer.update()

